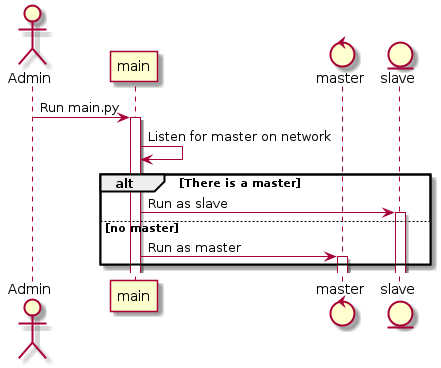

The diagram above was rendered by PlantUML. Its source (embedded in the PNG):
@startuml
actor a as "Admin"
participant main
control m as "master"
entity c as "slave"

a -> main: Run main.py
activate main
main -> main: Listen for master on network
alt There is a master
main -> c: Run as slave
activate c

else no master
main -> m: Run as master
activate m

end


@enduml